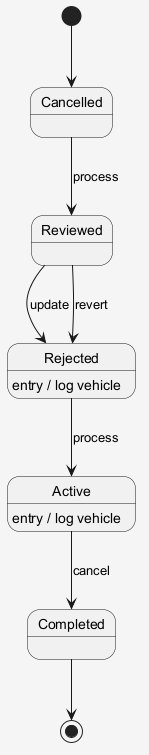

The diagram above was rendered by PlantUML. Its source (embedded in the PNG):
@startuml
skinparam shadowing false
skinparam backgroundColor #F5F5F5
[*] --> Cancelled
Cancelled --> Reviewed : process
Reviewed --> Rejected : update
Rejected --> Active : process
Rejected : entry / log vehicle
Active --> Completed : cancel
Active : entry / log vehicle
Reviewed --> Rejected : revert
Completed --> [*]
@enduml